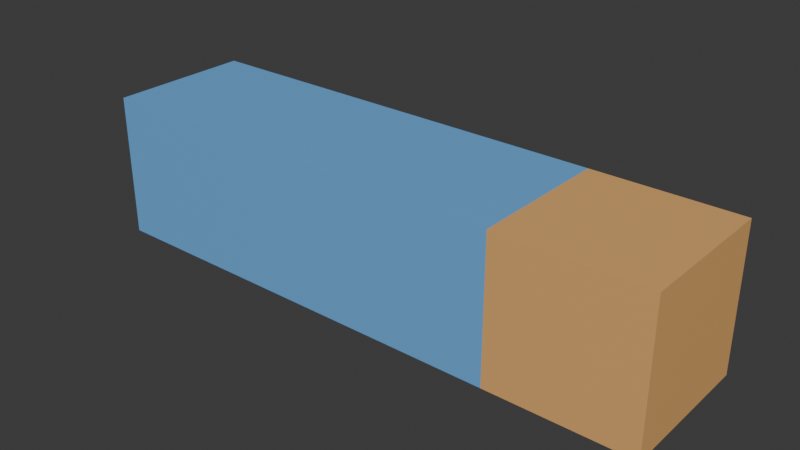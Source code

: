 # Source: Hand.blend  (saved by Blender 4.0.36; exported with 4.5.12 LTS)
import bpy
from mathutils import Matrix  # noqa: F401  (used for matrix-valued properties, if any)

bpy.ops.wm.read_factory_settings(use_empty=True)
scene = bpy.context.scene
scene.name = 'Scene'

# ---- collections
col_collection = bpy.data.collections.new('Collection'); scene.collection.children.link(col_collection)

# ---- materials (node trees are filled in below, after node groups)
mat_hand = bpy.data.materials.new('Hand')
mat_hand.use_transparent_shadow = False
mat_sleve = bpy.data.materials.new('Sleve')
mat_sleve.alpha_threshold = 0.0
mat_sleve.use_transparent_shadow = False
mat_sleve.roughness = 0.5
mat_sleve.line_color = (0.0, 0.0, 0.0, 1.0)

# ---- material node trees
mat_hand.use_nodes = True; mat_hand.node_tree.nodes.clear()
_N = mat_hand.node_tree.nodes; _L = mat_hand.node_tree.links
n0 = _N.new('ShaderNodeBsdfPrincipled'); n0.name = 'Principled BSDF'; n0.location = (10, 300)
n0.inputs[0].default_value = (0.8003, 0.4325, 0.1543, 1.0)
n0.inputs[3].default_value = 1.45
n1 = _N.new('ShaderNodeOutputMaterial'); n1.name = 'Material Output'; n1.location = (300, 300)
_L.new(n0.outputs[0], n1.inputs[0])
n1.is_active_output = True
mat_sleve.use_nodes = True; mat_sleve.node_tree.nodes.clear()
_N = mat_sleve.node_tree.nodes; _L = mat_sleve.node_tree.links
n0 = _N.new('ShaderNodeOutputMaterial'); n0.name = 'Material Output'; n0.location = (300, 300)
n1 = _N.new('ShaderNodeBsdfPrincipled'); n1.name = 'Principled BSDF'; n1.location = (10, 300)
n1.inputs[0].default_value = (0.1527, 0.4215, 0.8003, 1.0)
n1.inputs[3].default_value = 1.45
_L.new(n1.outputs[0], n0.inputs[0])
n0.is_active_output = True

# ---- world
world_world = bpy.data.worlds.new('World'); scene.world = world_world
world_world.use_nodes = True; world_world.node_tree.nodes.clear()
_N = world_world.node_tree.nodes; _L = world_world.node_tree.links
n0 = _N.new('ShaderNodeOutputWorld'); n0.name = 'World Output'; n0.location = (300, 300)
n1 = _N.new('ShaderNodeBackground'); n1.name = 'Background'; n1.location = (10, 300)
n1.inputs[0].default_value = (0.05088, 0.05088, 0.05088, 1.0)
_L.new(n1.outputs[0], n0.inputs[0])
n0.is_active_output = True
world_world.color = (0.05088, 0.05088, 0.05088)
world_world.use_sun_shadow = False
world_world.sun_shadow_jitter_overblur = 0.0

# ---- meshes
me_cube_001 = bpy.data.meshes.new('Cube.001')
me_cube_001.from_pydata([(0.328, -0.08199, -0.08199), (0.328, -0.08199, 0.08199), (0.328, 0.08199, -0.08199), (0.328, 0.08199, 0.08199), (0.4919, -0.08199, -0.08199), (0.4919, -0.08199, 0.08199), (0.4919, 0.08199, -0.08199), (0.4919, 0.08199, 0.08199), (-0.164, -0.08199, -0.08199), (-0.164, -0.08199, 0.08199), (-0.164, 0.08199, -0.08199), (-0.164, 0.08199, 0.08199)], [], [(0, 1, 9, 8), (2, 3, 7, 6), (6, 7, 5, 4), (4, 5, 1, 0), (2, 6, 4, 0), (7, 3, 1, 5), (8, 9, 11, 10), (1, 3, 11, 9), (2, 0, 8, 10), (3, 2, 10, 11)])
me_cube_001.polygons.foreach_set('material_index', [1, 0, 0, 0, 0, 0, 0, 1, 1, 1])
_uv = me_cube_001.uv_layers.new(name='UVMap')
_uv.uv.foreach_set('vector', [0.2, 0.6, 1.878e-08, 0.6, -7.451e-09, 3.257e-16, 0.2, -8.742e-09, 0.4, 3.209e-08, 0.4, 0.2, 0.2, 0.2, 0.2, 4.957e-08, 0.0, 1.0, 0.0, 0.8, 0.2, 0.8, 0.2, 1.0, 0.2, 0.8, 2.752e-08, 0.8, 1.878e-08, 0.6, 0.2, 0.6, 0.8, 0.2, 1.0, 0.2, 1.0, 0.4, 0.8, 0.4, 0.2, 0.4, 0.4, 0.4, 0.4, 0.6, 0.2, 0.6, 0.2, 1.0, 0.2, 0.8, 0.4, 0.8, 0.4, 1.0, 0.4, 0.6, 0.4, 0.4, 1.0, 0.4, 1.0, 0.6, 0.8, 0.2, 0.8, 0.4, 0.2, 0.4, 0.2, 0.2, 0.4, 0.2, 0.4, 3.209e-08, 1.0, -2.037e-08, 1.0, 0.2])
me_cube_001.materials.append(mat_hand)
me_cube_001.materials.append(mat_sleve)
me_cube_001.update()

# ---- objects
ob_cube = bpy.data.objects.new('Cube', me_cube_001)

# ---- transforms, parenting, visibility, modifiers, constraints
ob_cube.location = (0.0, 0.0, 0.0)

# ---- collection membership
col_collection.objects.link(ob_cube)

# ---- scene / render settings (as saved in the file)
scene.frame_start = 1; scene.frame_end = 250; scene.frame_set(1)
scene.render.engine = 'BLENDER_EEVEE_NEXT'
scene.cycles.sampling_pattern = 'TABULATED_SOBOL'
bpy.context.view_layer.update()

# ---- added for rendering (the .blend has no active camera and no usable light): camera, sun
cam_auto = bpy.data.cameras.new('AutoCamera')
cam_auto.lens = 50.0
cam_auto.sensor_width = 36.0
cam_auto.clip_end = 1000.0
ob_auto_camera = bpy.data.objects.new('AutoCamera', cam_auto)
scene.collection.objects.link(ob_auto_camera)
ob_auto_camera.location = (0.807645, -0.772404, 0.514936)
ob_auto_camera.rotation_euler = (1.09748, -7.21219e-08, 0.694738)
scene.camera = ob_auto_camera
light_auto_sun = bpy.data.lights.new('AutoSun', 'SUN')
light_auto_sun.energy = 3.0
light_auto_sun.angle = 0.0523599
ob_auto_sun = bpy.data.objects.new('AutoSun', light_auto_sun)
scene.collection.objects.link(ob_auto_sun)
ob_auto_sun.rotation_euler = (0.872665, 0.174533, 0.523599)
bpy.context.view_layer.update()
